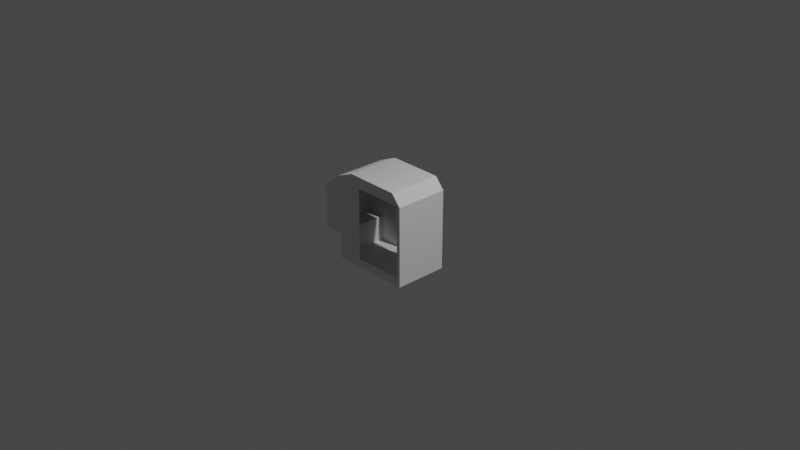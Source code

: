 # Source: airlock_end_g.blend  (saved by Blender 3.1.7; exported with 4.5.12 LTS)
import bpy
from mathutils import Matrix  # noqa: F401  (used for matrix-valued properties, if any)

bpy.ops.wm.read_factory_settings(use_empty=True)
scene = bpy.context.scene
scene.name = 'Scene'

# ---- collections
col_collection = bpy.data.collections.new('Collection'); scene.collection.children.link(col_collection)

# ---- world
world_world = bpy.data.worlds.new('World'); scene.world = world_world
world_world.use_nodes = True; world_world.node_tree.nodes.clear()
_N = world_world.node_tree.nodes; _L = world_world.node_tree.links
n0 = _N.new('ShaderNodeOutputWorld'); n0.name = 'World Output'; n0.location = (300, 300)
n1 = _N.new('ShaderNodeBackground'); n1.name = 'Background'; n1.location = (10, 300)
n1.inputs[0].default_value = (0.05088, 0.05088, 0.05088, 1.0)
_L.new(n1.outputs[0], n0.inputs[0])
n0.is_active_output = True
world_world.color = (0.05088, 0.05088, 0.05088)
world_world.use_sun_shadow = False
world_world.sun_shadow_jitter_overblur = 0.0

# ---- cameras
cam_camera = bpy.data.cameras.new('Camera')
cam_camera.clip_end = 100.0
cam_camera.ortho_scale = 7.314

# ---- lights
light_light = bpy.data.lights.new('Light', 'POINT')
light_light.transmission_factor = 0.0
light_light.energy = 1000.0
light_light.shadow_soft_size = 0.1
light_light.shadow_maximum_resolution = 0.006
light_light.use_absolute_resolution = True

# ---- meshes
me_base_001 = bpy.data.meshes.new('Base.001')
me_base_001.from_pydata([(0.3352, -0.3681, 0.2458), (-0.2152, -0.3681, -0.3481), (-0.5341, -0.409, -0.3481), (-0.7282, -0.2484, -0.3481), (0.3352, 0.4161, -0.3481), (-0.7305, 0.2306, 0.2458), (-0.7257, 0.2306, -0.3481), (0.3352, -0.3681, -0.3481), (-0.2152, 0.4161, 0.2458), (-0.2152, 0.4161, -0.3481), (-0.5345, -0.409, 0.2458), (-0.2152, -0.3681, 0.2458), (-0.7285, -0.2484, 0.2458), (0.3352, 0.4161, 0.2458), (-0.5137, 0.512, -0.3481), (-0.3218, -0.497, -0.3481), (-0.5162, 0.2306, -0.3481), (0.2704, -0.4857, -0.3481), (-0.5229, 0.512, 0.2458), (-0.5209, 0.2306, 0.2458), (0.3758, -0.3641, 0.2458), (0.3758, 0.512, 0.2458), (0.3758, -0.3641, -0.3481), (0.3758, 0.512, -0.3481), (-0.3222, -0.497, 0.2458), (0.27, -0.4857, 0.2458)], [], [(17, 25, 20), (22, 17, 20), (3, 12, 10), (2, 3, 10), (2, 10, 24), (15, 2, 24), (15, 24, 25), (17, 15, 25), (3, 16, 6), (6, 5, 12), (3, 6, 12), (22, 20, 21), (23, 22, 21), (14, 18, 19), (16, 14, 19), (23, 21, 18), (14, 23, 18), (3, 2, 15, 16), (19, 24, 10, 12), (12, 5, 19), (9, 14, 16), (7, 1, 15, 17), (8, 19, 18), (0, 13, 21, 20), (13, 8, 18, 21), (4, 7, 22, 23), (11, 0, 25, 24), (0, 20, 25), (9, 4, 23, 14), (7, 17, 22), (1, 9, 16, 15), (8, 11, 24, 19), (6, 16, 19, 5)])
_uv = me_base_001.uv_layers.new(name='UVMap')
_uv.uv.foreach_set('vector', [0.692, 0.1577, 0.692, 0.002905, 0.7598, 0.002923, 0.7598, 0.1577, 0.692, 0.1577, 0.7598, 0.002923, 0.439, 0.1575, 0.439, 0.002748, 0.504, 0.002779, 0.504, 0.1576, 0.439, 0.1575, 0.504, 0.002779, 0.504, 0.1576, 0.504, 0.002779, 0.5626, 0.002812, 0.5626, 0.1576, 0.504, 0.1576, 0.5626, 0.002812, 0.5626, 0.1576, 0.5626, 0.002812, 0.692, 0.002905, 0.692, 0.1577, 0.5626, 0.1576, 0.692, 0.002905, 0.9865, 0.931, 0.9395, 0.821, 0.9859, 0.821, 0.7876, 0.2408, 0.9721, 0.2408, 0.9721, 0.3796, 0.7876, 0.3796, 0.7876, 0.2408, 0.9721, 0.3796, 0.417, 0.008909, 0.417, 0.1683, 0.1714, 0.1684, 0.1715, 0.008914, 0.417, 0.008909, 0.1714, 0.1684, 0.5754, 0.5621, 0.7078, 0.5621, 0.7078, 0.623, 0.5754, 0.623, 0.5754, 0.5621, 0.7078, 0.623, 0.9809, 0.2287, 0.7764, 0.2287, 0.7739, 0.007812, 0.9783, 0.007812, 0.9809, 0.2287, 0.7739, 0.007812, 0.9865, 0.931, 0.9437, 0.9679, 0.897, 0.9881, 0.9395, 0.821, 0.7886, 0.5707, 0.8323, 0.7366, 0.7856, 0.7176, 0.7429, 0.6807, 0.7429, 0.6807, 0.7425, 0.5706, 0.7886, 0.5707, 0.9306, 0.7657, 0.9395, 0.7563, 0.9395, 0.821, 0.7707, 0.9763, 0.8902, 0.9787, 0.897, 0.9881, 0.7666, 0.9856, 0.7975, 0.5694, 0.7886, 0.5707, 0.7882, 0.506, 0.9771, 0.704, 0.9771, 0.5154, 0.9861, 0.5061, 0.986, 0.7074, 0.9771, 0.5154, 0.7972, 0.5153, 0.7882, 0.506, 0.9861, 0.5061, 0.7523, 0.7657, 0.7523, 0.9541, 0.7434, 0.9576, 0.7434, 0.7563, 0.8391, 0.7273, 0.9586, 0.727, 0.9627, 0.7366, 0.8323, 0.7366, 0.9771, 0.704, 0.986, 0.7074, 0.9627, 0.7366, 0.9306, 0.7657, 0.7523, 0.7657, 0.7434, 0.7563, 0.9395, 0.7563, 0.7707, 0.9763, 0.7666, 0.9856, 0.7434, 0.9576, 0.8902, 0.9787, 0.9307, 0.8198, 0.9395, 0.821, 0.897, 0.9881, 0.7975, 0.5694, 0.8391, 0.7273, 0.8323, 0.7366, 0.7886, 0.5707, 0.9859, 0.821, 0.9395, 0.821, 0.7078, 0.623, 0.7425, 0.5706])
me_base_001.use_remesh_fix_poles = True
me_base_001.use_remesh_preserve_attributes = False
me_base_001.update()
me_base_001.normals_split_custom_set([tuple(v) for v in zip(*[iter([-0.7548, 0.6559, -0.000464, -0.7548, 0.6559, -0.000464, -0.7548, 0.6559, -0.000464, -0.7554, 0.6553, -0.0002109, -0.7554, 0.6553, -0.0002109, -0.7554, 0.6553, -0.0002109, 0.6376, 0.7704, 0.0003908, 0.6376, 0.7704, 0.0003908, 0.5161, 0.8565, 0.0003004, 0.516, 0.8566, 0.0003863, 0.6376, 0.7704, 0.0003906, 0.5161, 0.8565, 0.000303, 0.516, 0.8566, 0.0003053, 0.5161, 0.8565, 0.0002312, 0.186, 0.9825, 8.463e-05, 0.1859, 0.9826, 0.0002304, 0.516, 0.8566, 0.0003103, 0.186, 0.9825, 9.16e-05, 0.1859, 0.9826, 7.971e-05, 0.186, 0.9825, -1.283e-05, -0.01902, 0.9998, -1.169e-05, -0.01902, 0.9998, -1.169e-05, 0.1859, 0.9826, 8.125e-05, -0.01902, 0.9998, -1.169e-05, 0.0, 0.0, 1.0, 0.0, 0.0, 1.0, 0.0, 0.0, 1.0, 1.0, -0.0004437, 0.004314, 1.0, -0.0004438, 0.004315, 1.0, -0.0004438, 0.004315, 1.0, -0.0004757, 0.004289, 1.0, -0.0005505, 0.004229, 1.0, -0.0004761, 0.004289, -1.0, 0.0, 0.0, -1.0, 0.0, 0.0, -1.0, 0.0, 0.0, -1.0, -5.727e-08, 0.0, -1.0, -5.727e-08, 0.0, -1.0, -5.727e-08, 0.0, 0.9999, -0.0007719, 0.01176, 0.9999, -0.000772, 0.01176, 0.9999, -0.0007719, 0.01176, 0.9999, -0.0008072, 0.01174, 0.9999, -0.0008072, 0.01174, 0.9999, -0.000807, 0.01174, 0.0, -1.0, 0.0, 0.0, -1.0, 0.0, 0.0, -1.0, 0.0, 0.0, -1.0, 0.0, 0.0, -1.0, 0.0, 0.0, -1.0, 0.0, 0.0, 0.0, 1.0, 0.0, 0.0, 1.0, 0.0, 0.0, 1.0, 0.0, 0.0, 1.0, -5.661e-08, 0.0, -1.0, -5.661e-08, 0.0, -1.0, -5.661e-08, 0.0, -1.0, -5.661e-08, 0.0, -1.0, 0.0, 0.0, -1.0, 0.0, 0.0, -1.0, 0.0, 0.0, -1.0, 3.537e-07, -1.723e-09, 1.0, 3.537e-07, -1.723e-09, 1.0, 3.537e-07, -1.723e-09, 1.0, 3.628e-06, -1.921e-05, 1.0, 3.628e-06, -1.921e-05, 1.0, 3.628e-06, -1.921e-05, 1.0, 3.628e-06, -1.921e-05, 1.0, -1.724e-07, -1.363e-09, -1.0, -1.724e-07, -1.363e-09, -1.0, -1.724e-07, -1.363e-09, -1.0, -4.424e-07, -7.18e-08, -1.0, -4.424e-07, -7.18e-08, -1.0, -4.424e-07, -7.18e-08, -1.0, -4.424e-07, -7.18e-08, -1.0, 0.0, 6.212e-07, -1.0, 0.0, 6.212e-07, -1.0, 0.0, 6.212e-07, -1.0, 0.0, 6.212e-07, -1.0, 8.847e-07, 1.256e-06, 1.0, 8.847e-07, 1.256e-06, 1.0, 8.847e-07, 1.256e-06, 1.0, 8.847e-07, 1.256e-06, 1.0, -3.698e-06, 1.925e-05, -1.0, -3.698e-06, 1.925e-05, -1.0, -3.698e-06, 1.925e-05, -1.0, -3.698e-06, 1.925e-05, -1.0, -4.129e-06, 3.746e-05, -1.0, -4.129e-06, 3.746e-05, -1.0, -4.129e-06, 3.746e-05, -1.0, 1.294e-06, 1.653e-06, 1.0, 1.294e-06, 1.653e-06, 1.0, 1.294e-06, 1.653e-06, 1.0, 1.294e-06, 1.653e-06, 1.0, 4.954e-06, -3.827e-05, 1.0, 4.954e-06, -3.827e-05, 1.0, 4.954e-06, -3.827e-05, 1.0, 0.0, 5.297e-08, 1.0, 0.0, 5.297e-08, 1.0, 0.0, 5.297e-08, 1.0, 0.0, 5.297e-08, 1.0, 8.684e-08, -6.703e-08, -1.0, 8.684e-08, -6.703e-08, -1.0, 8.684e-08, -6.703e-08, -1.0, 8.684e-08, -6.703e-08, -1.0, 0.0, -1.0, 1.676e-06, 0.0, -1.0, 1.676e-06, 0.008292, -1.0, -0.002554, 0.0, -1.0, 1.676e-06])] * 3)])

# ---- objects
ob_light = bpy.data.objects.new('Light', light_light)
ob_camera = bpy.data.objects.new('Camera', cam_camera)
ob_shellcollider = bpy.data.objects.new('shellCollider', me_base_001)
ob_freeiva = bpy.data.objects.new('FreeIva', None)
ob_doorhatch = bpy.data.objects.new('doorHatch', None)

# ---- transforms, parenting, visibility, modifiers, constraints
ob_light.location = (4.076, 1.005, 5.904)
ob_light.rotation_euler = (0.6503, 0.05522, 1.866)
ob_light.lock_rotations_4d = False
ob_light.empty_display_type = 'ARROWS'
ob_light.color = (0.0, 0.0, 0.0, 0.0)
ob_light.lineart.crease_threshold = 0.0
ob_camera.location = (7.359, -6.926, 4.958)
ob_camera.rotation_euler = (1.109, 0.0, 0.8149)
ob_camera.lock_rotations_4d = False
ob_camera.empty_display_type = 'ARROWS'
ob_camera.color = (0.0, 0.0, 0.0, 0.0)
ob_camera.display_type = 'WIRE'
ob_camera.lineart.crease_threshold = 0.0
ob_shellcollider.parent = ob_freeiva
ob_shellcollider.location = (0.0, 0.0, 0.0)
ob_shellcollider.rotation_mode = 'QUATERNION'
ob_shellcollider.rotation_quaternion = (0.7071, -0.7071, 0.0, 0.0)
ob_freeiva.location = (0.0, 0.0, 0.0)
ob_doorhatch.location = (0.06, -0.3489, -0.029)
ob_doorhatch.rotation_mode = 'QUATERNION'
ob_doorhatch.rotation_quaternion = (3.091e-08, 3.091e-08, -0.7071, -0.7071)
ob_doorhatch.scale = (0.75, 0.75, 0.75)

# ---- collection membership
col_collection.objects.link(ob_light)
col_collection.objects.link(ob_camera)
col_collection.objects.link(ob_shellcollider)
col_collection.objects.link(ob_freeiva)
col_collection.objects.link(ob_doorhatch)

# ---- scene / render settings (as saved in the file)
scene.camera = ob_camera
scene.frame_start = 1; scene.frame_end = 250; scene.frame_set(1)
scene.render.engine = 'BLENDER_EEVEE_NEXT'
scene.cycles.sampling_pattern = 'TABULATED_SOBOL'
scene.cycles.use_light_tree = False
scene.view_settings.view_transform = 'Filmic'
bpy.context.view_layer.update()
